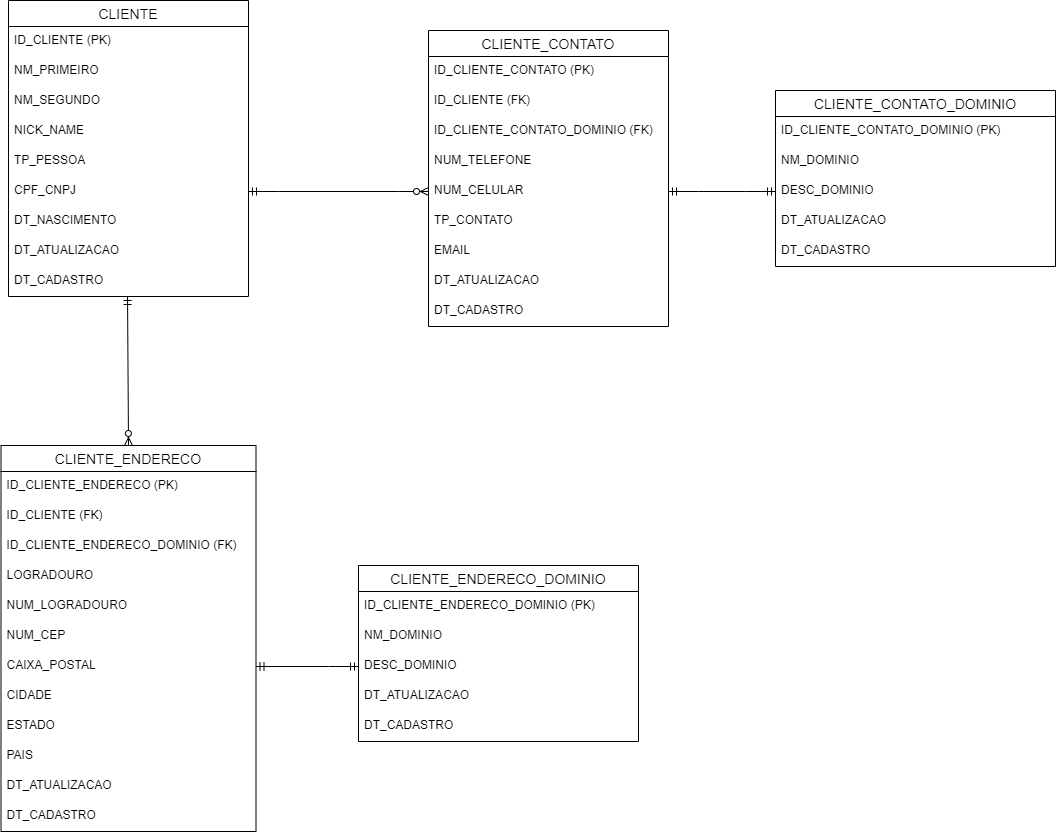

The diagram above was exported from draw.io. Its source (the exported page's mxGraphModel, read from the mxfile embedded in the PNG):
<mxGraphModel dx="1182" dy="582" grid="1" gridSize="10" guides="1" tooltips="1" connect="1" arrows="1" fold="1" page="1" pageScale="1" pageWidth="827" pageHeight="1169" math="0" shadow="0">
  <root>
    <mxCell id="0" />
    <mxCell id="1" parent="0" />
    <mxCell id="dzwi3A_FesFajjqMZj5O-50" value="CLIENTE" style="swimlane;fontStyle=0;childLayout=stackLayout;horizontal=1;startSize=26;horizontalStack=0;resizeParent=1;resizeParentMax=0;resizeLast=0;collapsible=1;marginBottom=0;align=center;fontSize=14;" parent="1" vertex="1">
      <mxGeometry x="60" y="15" width="240" height="296" as="geometry" />
    </mxCell>
    <mxCell id="dzwi3A_FesFajjqMZj5O-51" value="ID_CLIENTE (PK)" style="text;strokeColor=none;fillColor=none;spacingLeft=4;spacingRight=4;overflow=hidden;rotatable=0;points=[[0,0.5],[1,0.5]];portConstraint=eastwest;fontSize=12;" parent="dzwi3A_FesFajjqMZj5O-50" vertex="1">
      <mxGeometry y="26" width="240" height="30" as="geometry" />
    </mxCell>
    <mxCell id="dzwi3A_FesFajjqMZj5O-52" value="NM_PRIMEIRO" style="text;strokeColor=none;fillColor=none;spacingLeft=4;spacingRight=4;overflow=hidden;rotatable=0;points=[[0,0.5],[1,0.5]];portConstraint=eastwest;fontSize=12;" parent="dzwi3A_FesFajjqMZj5O-50" vertex="1">
      <mxGeometry y="56" width="240" height="30" as="geometry" />
    </mxCell>
    <mxCell id="dzwi3A_FesFajjqMZj5O-53" value="NM_SEGUNDO" style="text;strokeColor=none;fillColor=none;spacingLeft=4;spacingRight=4;overflow=hidden;rotatable=0;points=[[0,0.5],[1,0.5]];portConstraint=eastwest;fontSize=12;" parent="dzwi3A_FesFajjqMZj5O-50" vertex="1">
      <mxGeometry y="86" width="240" height="30" as="geometry" />
    </mxCell>
    <mxCell id="dzwi3A_FesFajjqMZj5O-145" value="NICK_NAME" style="text;strokeColor=none;fillColor=none;spacingLeft=4;spacingRight=4;overflow=hidden;rotatable=0;points=[[0,0.5],[1,0.5]];portConstraint=eastwest;fontSize=12;" parent="dzwi3A_FesFajjqMZj5O-50" vertex="1">
      <mxGeometry y="116" width="240" height="30" as="geometry" />
    </mxCell>
    <mxCell id="dzwi3A_FesFajjqMZj5O-146" value="TP_PESSOA" style="text;strokeColor=none;fillColor=none;spacingLeft=4;spacingRight=4;overflow=hidden;rotatable=0;points=[[0,0.5],[1,0.5]];portConstraint=eastwest;fontSize=12;" parent="dzwi3A_FesFajjqMZj5O-50" vertex="1">
      <mxGeometry y="146" width="240" height="30" as="geometry" />
    </mxCell>
    <mxCell id="dzwi3A_FesFajjqMZj5O-55" value="CPF_CNPJ" style="text;strokeColor=none;fillColor=none;spacingLeft=4;spacingRight=4;overflow=hidden;rotatable=0;points=[[0,0.5],[1,0.5]];portConstraint=eastwest;fontSize=12;" parent="dzwi3A_FesFajjqMZj5O-50" vertex="1">
      <mxGeometry y="176" width="240" height="30" as="geometry" />
    </mxCell>
    <mxCell id="dzwi3A_FesFajjqMZj5O-69" value="DT_NASCIMENTO" style="text;strokeColor=none;fillColor=none;spacingLeft=4;spacingRight=4;overflow=hidden;rotatable=0;points=[[0,0.5],[1,0.5]];portConstraint=eastwest;fontSize=12;" parent="dzwi3A_FesFajjqMZj5O-50" vertex="1">
      <mxGeometry y="206" width="240" height="30" as="geometry" />
    </mxCell>
    <mxCell id="dzwi3A_FesFajjqMZj5O-87" value="DT_ATUALIZACAO" style="text;strokeColor=none;fillColor=none;spacingLeft=4;spacingRight=4;overflow=hidden;rotatable=0;points=[[0,0.5],[1,0.5]];portConstraint=eastwest;fontSize=12;" parent="dzwi3A_FesFajjqMZj5O-50" vertex="1">
      <mxGeometry y="236" width="240" height="30" as="geometry" />
    </mxCell>
    <mxCell id="dzwi3A_FesFajjqMZj5O-86" value="DT_CADASTRO" style="text;strokeColor=none;fillColor=none;spacingLeft=4;spacingRight=4;overflow=hidden;rotatable=0;points=[[0,0.5],[1,0.5]];portConstraint=eastwest;fontSize=12;" parent="dzwi3A_FesFajjqMZj5O-50" vertex="1">
      <mxGeometry y="266" width="240" height="30" as="geometry" />
    </mxCell>
    <mxCell id="dzwi3A_FesFajjqMZj5O-70" value="CLIENTE_CONTATO" style="swimlane;fontStyle=0;childLayout=stackLayout;horizontal=1;startSize=26;horizontalStack=0;resizeParent=1;resizeParentMax=0;resizeLast=0;collapsible=1;marginBottom=0;align=center;fontSize=14;" parent="1" vertex="1">
      <mxGeometry x="480" y="45" width="240" height="296" as="geometry" />
    </mxCell>
    <mxCell id="dzwi3A_FesFajjqMZj5O-71" value="ID_CLIENTE_CONTATO (PK)" style="text;strokeColor=none;fillColor=none;spacingLeft=4;spacingRight=4;overflow=hidden;rotatable=0;points=[[0,0.5],[1,0.5]];portConstraint=eastwest;fontSize=12;" parent="dzwi3A_FesFajjqMZj5O-70" vertex="1">
      <mxGeometry y="26" width="240" height="30" as="geometry" />
    </mxCell>
    <mxCell id="dzwi3A_FesFajjqMZj5O-95" value="ID_CLIENTE (FK)" style="text;strokeColor=none;fillColor=none;spacingLeft=4;spacingRight=4;overflow=hidden;rotatable=0;points=[[0,0.5],[1,0.5]];portConstraint=eastwest;fontSize=12;" parent="dzwi3A_FesFajjqMZj5O-70" vertex="1">
      <mxGeometry y="56" width="240" height="30" as="geometry" />
    </mxCell>
    <mxCell id="dzwi3A_FesFajjqMZj5O-135" value="ID_CLIENTE_CONTATO_DOMINIO (FK)" style="text;strokeColor=none;fillColor=none;spacingLeft=4;spacingRight=4;overflow=hidden;rotatable=0;points=[[0,0.5],[1,0.5]];portConstraint=eastwest;fontSize=12;" parent="dzwi3A_FesFajjqMZj5O-70" vertex="1">
      <mxGeometry y="86" width="240" height="30" as="geometry" />
    </mxCell>
    <mxCell id="dzwi3A_FesFajjqMZj5O-72" value="NUM_TELEFONE" style="text;strokeColor=none;fillColor=none;spacingLeft=4;spacingRight=4;overflow=hidden;rotatable=0;points=[[0,0.5],[1,0.5]];portConstraint=eastwest;fontSize=12;" parent="dzwi3A_FesFajjqMZj5O-70" vertex="1">
      <mxGeometry y="116" width="240" height="30" as="geometry" />
    </mxCell>
    <mxCell id="dzwi3A_FesFajjqMZj5O-73" value="NUM_CELULAR" style="text;strokeColor=none;fillColor=none;spacingLeft=4;spacingRight=4;overflow=hidden;rotatable=0;points=[[0,0.5],[1,0.5]];portConstraint=eastwest;fontSize=12;" parent="dzwi3A_FesFajjqMZj5O-70" vertex="1">
      <mxGeometry y="146" width="240" height="30" as="geometry" />
    </mxCell>
    <mxCell id="dzwi3A_FesFajjqMZj5O-149" value="TP_CONTATO" style="text;strokeColor=none;fillColor=none;spacingLeft=4;spacingRight=4;overflow=hidden;rotatable=0;points=[[0,0.5],[1,0.5]];portConstraint=eastwest;fontSize=12;" parent="dzwi3A_FesFajjqMZj5O-70" vertex="1">
      <mxGeometry y="176" width="240" height="30" as="geometry" />
    </mxCell>
    <mxCell id="dzwi3A_FesFajjqMZj5O-74" value="EMAIL" style="text;strokeColor=none;fillColor=none;spacingLeft=4;spacingRight=4;overflow=hidden;rotatable=0;points=[[0,0.5],[1,0.5]];portConstraint=eastwest;fontSize=12;" parent="dzwi3A_FesFajjqMZj5O-70" vertex="1">
      <mxGeometry y="206" width="240" height="30" as="geometry" />
    </mxCell>
    <mxCell id="dzwi3A_FesFajjqMZj5O-88" value="DT_ATUALIZACAO" style="text;strokeColor=none;fillColor=none;spacingLeft=4;spacingRight=4;overflow=hidden;rotatable=0;points=[[0,0.5],[1,0.5]];portConstraint=eastwest;fontSize=12;" parent="dzwi3A_FesFajjqMZj5O-70" vertex="1">
      <mxGeometry y="236" width="240" height="30" as="geometry" />
    </mxCell>
    <mxCell id="dzwi3A_FesFajjqMZj5O-89" value="DT_CADASTRO" style="text;strokeColor=none;fillColor=none;spacingLeft=4;spacingRight=4;overflow=hidden;rotatable=0;points=[[0,0.5],[1,0.5]];portConstraint=eastwest;fontSize=12;" parent="dzwi3A_FesFajjqMZj5O-70" vertex="1">
      <mxGeometry y="266" width="240" height="30" as="geometry" />
    </mxCell>
    <mxCell id="dzwi3A_FesFajjqMZj5O-77" value="CLIENTE_ENDERECO" style="swimlane;fontStyle=0;childLayout=stackLayout;horizontal=1;startSize=26;horizontalStack=0;resizeParent=1;resizeParentMax=0;resizeLast=0;collapsible=1;marginBottom=0;align=center;fontSize=14;" parent="1" vertex="1">
      <mxGeometry x="52.5" y="460" width="255" height="386" as="geometry" />
    </mxCell>
    <mxCell id="dzwi3A_FesFajjqMZj5O-78" value="ID_CLIENTE_ENDERECO (PK)" style="text;strokeColor=none;fillColor=none;spacingLeft=4;spacingRight=4;overflow=hidden;rotatable=0;points=[[0,0.5],[1,0.5]];portConstraint=eastwest;fontSize=12;" parent="dzwi3A_FesFajjqMZj5O-77" vertex="1">
      <mxGeometry y="26" width="255" height="30" as="geometry" />
    </mxCell>
    <mxCell id="dzwi3A_FesFajjqMZj5O-96" value="ID_CLIENTE (FK)" style="text;strokeColor=none;fillColor=none;spacingLeft=4;spacingRight=4;overflow=hidden;rotatable=0;points=[[0,0.5],[1,0.5]];portConstraint=eastwest;fontSize=12;" parent="dzwi3A_FesFajjqMZj5O-77" vertex="1">
      <mxGeometry y="56" width="255" height="30" as="geometry" />
    </mxCell>
    <mxCell id="dzwi3A_FesFajjqMZj5O-133" value="ID_CLIENTE_ENDERECO_DOMINIO (FK)" style="text;strokeColor=none;fillColor=none;spacingLeft=4;spacingRight=4;overflow=hidden;rotatable=0;points=[[0,0.5],[1,0.5]];portConstraint=eastwest;fontSize=12;" parent="dzwi3A_FesFajjqMZj5O-77" vertex="1">
      <mxGeometry y="86" width="255" height="30" as="geometry" />
    </mxCell>
    <mxCell id="dzwi3A_FesFajjqMZj5O-79" value="LOGRADOURO" style="text;strokeColor=none;fillColor=none;spacingLeft=4;spacingRight=4;overflow=hidden;rotatable=0;points=[[0,0.5],[1,0.5]];portConstraint=eastwest;fontSize=12;" parent="dzwi3A_FesFajjqMZj5O-77" vertex="1">
      <mxGeometry y="116" width="255" height="30" as="geometry" />
    </mxCell>
    <mxCell id="dzwi3A_FesFajjqMZj5O-80" value="NUM_LOGRADOURO" style="text;strokeColor=none;fillColor=none;spacingLeft=4;spacingRight=4;overflow=hidden;rotatable=0;points=[[0,0.5],[1,0.5]];portConstraint=eastwest;fontSize=12;" parent="dzwi3A_FesFajjqMZj5O-77" vertex="1">
      <mxGeometry y="146" width="255" height="30" as="geometry" />
    </mxCell>
    <mxCell id="dzwi3A_FesFajjqMZj5O-84" value="NUM_CEP" style="text;strokeColor=none;fillColor=none;spacingLeft=4;spacingRight=4;overflow=hidden;rotatable=0;points=[[0,0.5],[1,0.5]];portConstraint=eastwest;fontSize=12;" parent="dzwi3A_FesFajjqMZj5O-77" vertex="1">
      <mxGeometry y="176" width="255" height="30" as="geometry" />
    </mxCell>
    <mxCell id="dzwi3A_FesFajjqMZj5O-99" value="CAIXA_POSTAL" style="text;strokeColor=none;fillColor=none;spacingLeft=4;spacingRight=4;overflow=hidden;rotatable=0;points=[[0,0.5],[1,0.5]];portConstraint=eastwest;fontSize=12;" parent="dzwi3A_FesFajjqMZj5O-77" vertex="1">
      <mxGeometry y="206" width="255" height="30" as="geometry" />
    </mxCell>
    <mxCell id="dzwi3A_FesFajjqMZj5O-81" value="CIDADE" style="text;strokeColor=none;fillColor=none;spacingLeft=4;spacingRight=4;overflow=hidden;rotatable=0;points=[[0,0.5],[1,0.5]];portConstraint=eastwest;fontSize=12;" parent="dzwi3A_FesFajjqMZj5O-77" vertex="1">
      <mxGeometry y="236" width="255" height="30" as="geometry" />
    </mxCell>
    <mxCell id="dzwi3A_FesFajjqMZj5O-82" value="ESTADO" style="text;strokeColor=none;fillColor=none;spacingLeft=4;spacingRight=4;overflow=hidden;rotatable=0;points=[[0,0.5],[1,0.5]];portConstraint=eastwest;fontSize=12;" parent="dzwi3A_FesFajjqMZj5O-77" vertex="1">
      <mxGeometry y="266" width="255" height="30" as="geometry" />
    </mxCell>
    <mxCell id="dzwi3A_FesFajjqMZj5O-85" value="PAIS" style="text;strokeColor=none;fillColor=none;spacingLeft=4;spacingRight=4;overflow=hidden;rotatable=0;points=[[0,0.5],[1,0.5]];portConstraint=eastwest;fontSize=12;" parent="dzwi3A_FesFajjqMZj5O-77" vertex="1">
      <mxGeometry y="296" width="255" height="30" as="geometry" />
    </mxCell>
    <mxCell id="dzwi3A_FesFajjqMZj5O-90" value="DT_ATUALIZACAO" style="text;strokeColor=none;fillColor=none;spacingLeft=4;spacingRight=4;overflow=hidden;rotatable=0;points=[[0,0.5],[1,0.5]];portConstraint=eastwest;fontSize=12;" parent="dzwi3A_FesFajjqMZj5O-77" vertex="1">
      <mxGeometry y="326" width="255" height="30" as="geometry" />
    </mxCell>
    <mxCell id="dzwi3A_FesFajjqMZj5O-91" value="DT_CADASTRO" style="text;strokeColor=none;fillColor=none;spacingLeft=4;spacingRight=4;overflow=hidden;rotatable=0;points=[[0,0.5],[1,0.5]];portConstraint=eastwest;fontSize=12;" parent="dzwi3A_FesFajjqMZj5O-77" vertex="1">
      <mxGeometry y="356" width="255" height="30" as="geometry" />
    </mxCell>
    <mxCell id="dzwi3A_FesFajjqMZj5O-97" value="" style="edgeStyle=entityRelationEdgeStyle;fontSize=12;html=1;endArrow=ERzeroToMany;startArrow=ERmandOne;rounded=0;exitX=1;exitY=0.5;exitDx=0;exitDy=0;entryX=0;entryY=0.5;entryDx=0;entryDy=0;" parent="1" source="dzwi3A_FesFajjqMZj5O-55" target="dzwi3A_FesFajjqMZj5O-73" edge="1">
      <mxGeometry width="100" height="100" relative="1" as="geometry">
        <mxPoint x="350" y="410" as="sourcePoint" />
        <mxPoint x="450" y="310" as="targetPoint" />
      </mxGeometry>
    </mxCell>
    <mxCell id="dzwi3A_FesFajjqMZj5O-98" value="" style="fontSize=12;html=1;endArrow=ERzeroToMany;startArrow=ERmandOne;rounded=0;exitX=0.496;exitY=1;exitDx=0;exitDy=0;entryX=0.5;entryY=0;entryDx=0;entryDy=0;exitPerimeter=0;" parent="1" source="dzwi3A_FesFajjqMZj5O-86" target="dzwi3A_FesFajjqMZj5O-77" edge="1">
      <mxGeometry width="100" height="100" relative="1" as="geometry">
        <mxPoint x="310" y="216" as="sourcePoint" />
        <mxPoint x="490" y="216" as="targetPoint" />
      </mxGeometry>
    </mxCell>
    <mxCell id="dzwi3A_FesFajjqMZj5O-113" value="CLIENTE_CONTATO_DOMINIO" style="swimlane;fontStyle=0;childLayout=stackLayout;horizontal=1;startSize=26;horizontalStack=0;resizeParent=1;resizeParentMax=0;resizeLast=0;collapsible=1;marginBottom=0;align=center;fontSize=14;" parent="1" vertex="1">
      <mxGeometry x="827" y="105" width="280" height="176" as="geometry" />
    </mxCell>
    <mxCell id="dzwi3A_FesFajjqMZj5O-114" value="ID_CLIENTE_CONTATO_DOMINIO (PK)" style="text;strokeColor=none;fillColor=none;spacingLeft=4;spacingRight=4;overflow=hidden;rotatable=0;points=[[0,0.5],[1,0.5]];portConstraint=eastwest;fontSize=12;" parent="dzwi3A_FesFajjqMZj5O-113" vertex="1">
      <mxGeometry y="26" width="280" height="30" as="geometry" />
    </mxCell>
    <mxCell id="dzwi3A_FesFajjqMZj5O-115" value="NM_DOMINIO" style="text;strokeColor=none;fillColor=none;spacingLeft=4;spacingRight=4;overflow=hidden;rotatable=0;points=[[0,0.5],[1,0.5]];portConstraint=eastwest;fontSize=12;" parent="dzwi3A_FesFajjqMZj5O-113" vertex="1">
      <mxGeometry y="56" width="280" height="30" as="geometry" />
    </mxCell>
    <mxCell id="dzwi3A_FesFajjqMZj5O-116" value="DESC_DOMINIO" style="text;strokeColor=none;fillColor=none;spacingLeft=4;spacingRight=4;overflow=hidden;rotatable=0;points=[[0,0.5],[1,0.5]];portConstraint=eastwest;fontSize=12;" parent="dzwi3A_FesFajjqMZj5O-113" vertex="1">
      <mxGeometry y="86" width="280" height="30" as="geometry" />
    </mxCell>
    <mxCell id="dzwi3A_FesFajjqMZj5O-119" value="DT_ATUALIZACAO" style="text;strokeColor=none;fillColor=none;spacingLeft=4;spacingRight=4;overflow=hidden;rotatable=0;points=[[0,0.5],[1,0.5]];portConstraint=eastwest;fontSize=12;" parent="dzwi3A_FesFajjqMZj5O-113" vertex="1">
      <mxGeometry y="116" width="280" height="30" as="geometry" />
    </mxCell>
    <mxCell id="dzwi3A_FesFajjqMZj5O-120" value="DT_CADASTRO" style="text;strokeColor=none;fillColor=none;spacingLeft=4;spacingRight=4;overflow=hidden;rotatable=0;points=[[0,0.5],[1,0.5]];portConstraint=eastwest;fontSize=12;" parent="dzwi3A_FesFajjqMZj5O-113" vertex="1">
      <mxGeometry y="146" width="280" height="30" as="geometry" />
    </mxCell>
    <mxCell id="dzwi3A_FesFajjqMZj5O-123" value="CLIENTE_ENDERECO_DOMINIO" style="swimlane;fontStyle=0;childLayout=stackLayout;horizontal=1;startSize=26;horizontalStack=0;resizeParent=1;resizeParentMax=0;resizeLast=0;collapsible=1;marginBottom=0;align=center;fontSize=14;" parent="1" vertex="1">
      <mxGeometry x="410" y="580" width="280" height="176" as="geometry" />
    </mxCell>
    <mxCell id="dzwi3A_FesFajjqMZj5O-124" value="ID_CLIENTE_ENDERECO_DOMINIO (PK)" style="text;strokeColor=none;fillColor=none;spacingLeft=4;spacingRight=4;overflow=hidden;rotatable=0;points=[[0,0.5],[1,0.5]];portConstraint=eastwest;fontSize=12;" parent="dzwi3A_FesFajjqMZj5O-123" vertex="1">
      <mxGeometry y="26" width="280" height="30" as="geometry" />
    </mxCell>
    <mxCell id="dzwi3A_FesFajjqMZj5O-125" value="NM_DOMINIO" style="text;strokeColor=none;fillColor=none;spacingLeft=4;spacingRight=4;overflow=hidden;rotatable=0;points=[[0,0.5],[1,0.5]];portConstraint=eastwest;fontSize=12;" parent="dzwi3A_FesFajjqMZj5O-123" vertex="1">
      <mxGeometry y="56" width="280" height="30" as="geometry" />
    </mxCell>
    <mxCell id="dzwi3A_FesFajjqMZj5O-126" value="DESC_DOMINIO" style="text;strokeColor=none;fillColor=none;spacingLeft=4;spacingRight=4;overflow=hidden;rotatable=0;points=[[0,0.5],[1,0.5]];portConstraint=eastwest;fontSize=12;" parent="dzwi3A_FesFajjqMZj5O-123" vertex="1">
      <mxGeometry y="86" width="280" height="30" as="geometry" />
    </mxCell>
    <mxCell id="dzwi3A_FesFajjqMZj5O-127" value="DT_ATUALIZACAO" style="text;strokeColor=none;fillColor=none;spacingLeft=4;spacingRight=4;overflow=hidden;rotatable=0;points=[[0,0.5],[1,0.5]];portConstraint=eastwest;fontSize=12;" parent="dzwi3A_FesFajjqMZj5O-123" vertex="1">
      <mxGeometry y="116" width="280" height="30" as="geometry" />
    </mxCell>
    <mxCell id="dzwi3A_FesFajjqMZj5O-128" value="DT_CADASTRO" style="text;strokeColor=none;fillColor=none;spacingLeft=4;spacingRight=4;overflow=hidden;rotatable=0;points=[[0,0.5],[1,0.5]];portConstraint=eastwest;fontSize=12;" parent="dzwi3A_FesFajjqMZj5O-123" vertex="1">
      <mxGeometry y="146" width="280" height="30" as="geometry" />
    </mxCell>
    <mxCell id="dzwi3A_FesFajjqMZj5O-132" value="" style="edgeStyle=entityRelationEdgeStyle;fontSize=12;html=1;endArrow=ERmandOne;startArrow=ERmandOne;rounded=0;exitX=1;exitY=0.5;exitDx=0;exitDy=0;entryX=0;entryY=0.5;entryDx=0;entryDy=0;" parent="1" source="dzwi3A_FesFajjqMZj5O-99" target="dzwi3A_FesFajjqMZj5O-126" edge="1">
      <mxGeometry width="100" height="100" relative="1" as="geometry">
        <mxPoint x="360" y="670" as="sourcePoint" />
        <mxPoint x="460" y="570" as="targetPoint" />
      </mxGeometry>
    </mxCell>
    <mxCell id="dzwi3A_FesFajjqMZj5O-134" value="" style="edgeStyle=entityRelationEdgeStyle;fontSize=12;html=1;endArrow=ERmandOne;startArrow=ERmandOne;rounded=0;exitX=1;exitY=0.5;exitDx=0;exitDy=0;entryX=0;entryY=0.5;entryDx=0;entryDy=0;" parent="1" source="dzwi3A_FesFajjqMZj5O-73" target="dzwi3A_FesFajjqMZj5O-116" edge="1">
      <mxGeometry width="100" height="100" relative="1" as="geometry">
        <mxPoint x="587.5" y="430" as="sourcePoint" />
        <mxPoint x="770" y="430" as="targetPoint" />
      </mxGeometry>
    </mxCell>
  </root>
</mxGraphModel>